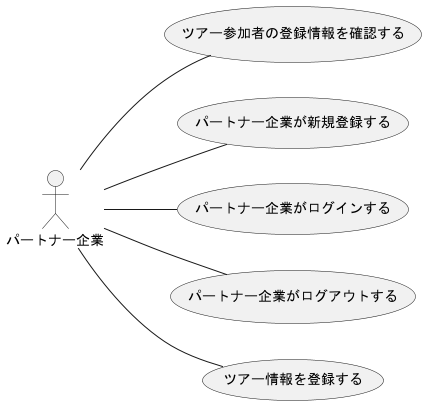

The diagram above was rendered by PlantUML. Its source (embedded in the PNG):
@startuml パートナー企業_usecase(1)
left to right direction
actor パートナー企業

パートナー企業 -- (ツアー参加者の登録情報を確認する)
パートナー企業 -- (パートナー企業が新規登録する)
パートナー企業 -- (パートナー企業がログインする)
パートナー企業 -- (パートナー企業がログアウトする)
パートナー企業 -- (ツアー情報を登録する)


@enduml